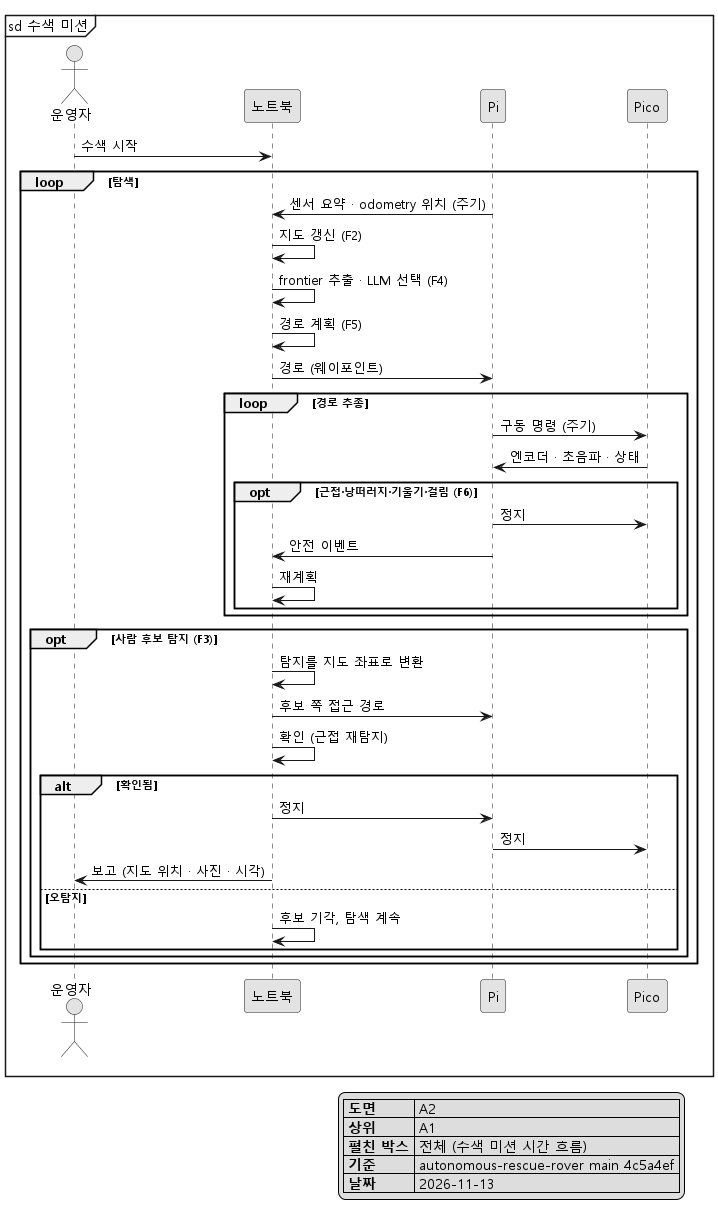

The diagram above was rendered by PlantUML. Its source (embedded in the PNG):
@startuml A2_mission
skinparam monochrome true
skinparam shadowing false
skinparam defaultFontName "Malgun Gothic"

mainframe sd 수색 미션

actor "운영자" as OP
participant "노트북" as LAP
participant "Pi" as PI
participant "Pico" as PICO

OP -> LAP : 수색 시작
loop 탐색
  PI -> LAP : 센서 요약 · odometry 위치 (주기)
  LAP -> LAP : 지도 갱신 (F2)
  LAP -> LAP : frontier 추출 · LLM 선택 (F4)
  LAP -> LAP : 경로 계획 (F5)
  LAP -> PI : 경로 (웨이포인트)
  loop 경로 추종
    PI -> PICO : 구동 명령 (주기)
    PICO -> PI : 엔코더 · 초음파 · 상태
    opt 근접·낭떠러지·기울기·걸림 (F6)
      PI -> PICO : 정지
      PI -> LAP : 안전 이벤트
      LAP -> LAP : 재계획
    end
  end
  opt 사람 후보 탐지 (F3)
    LAP -> LAP : 탐지를 지도 좌표로 변환
    LAP -> PI : 후보 쪽 접근 경로
    LAP -> LAP : 확인 (근접 재탐지)
    alt 확인됨
      LAP -> PI : 정지
      PI -> PICO : 정지
      LAP -> OP : 보고 (지도 위치 · 사진 · 시각)
    else 오탐지
      LAP -> LAP : 후보 기각, 탐색 계속
    end
  end
end

legend bottom right
  |= 도면 | A2 |
  |= 상위 | A1 |
  |= 펼친 박스 | 전체 (수색 미션 시간 흐름) |
  |= 기준 | autonomous-rescue-rover main 4c5a4ef |
  |= 날짜 | 2026-11-13 |
endlegend
@enduml